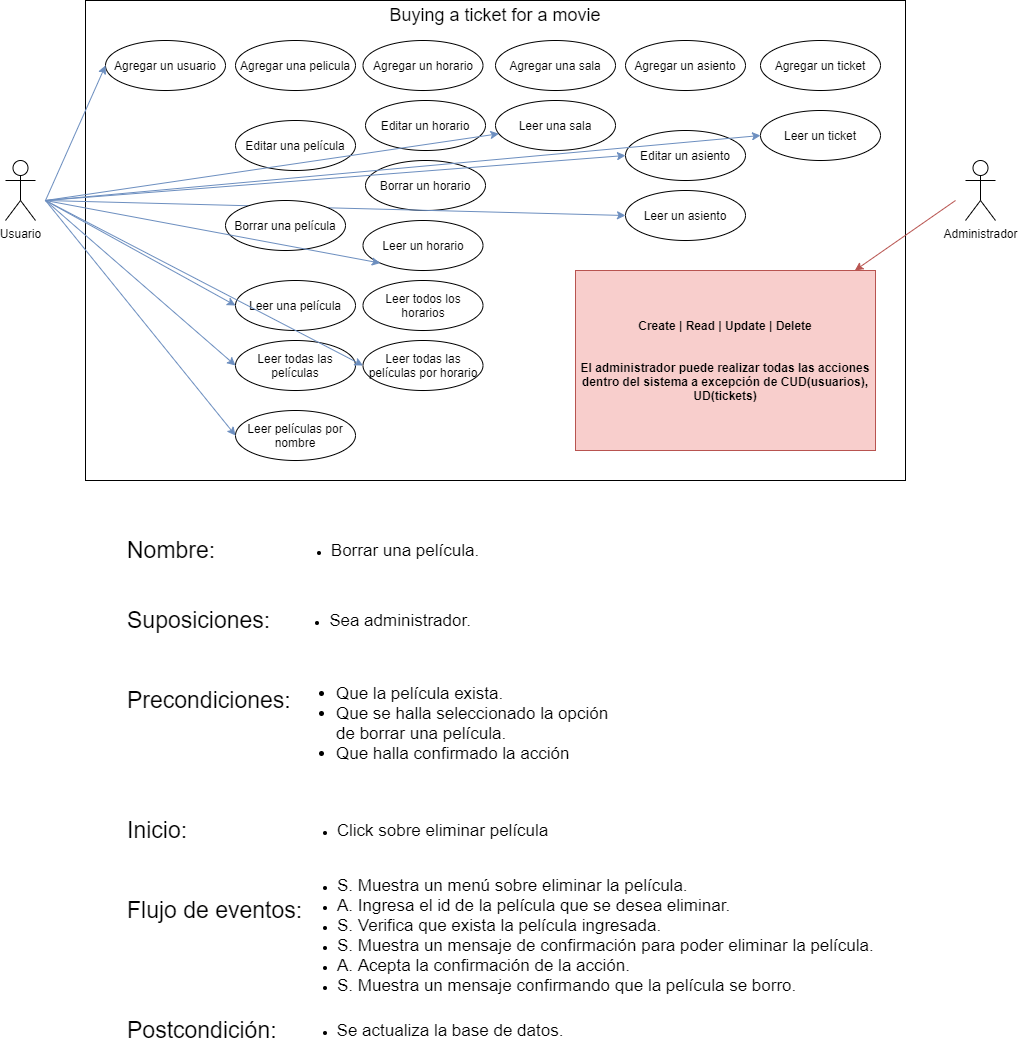

The diagram above was exported from draw.io. Its source (the exported page's mxGraphModel, read from the mxfile embedded in the PNG):
<mxGraphModel dx="2048" dy="645" grid="1" gridSize="10" guides="1" tooltips="1" connect="1" arrows="1" fold="1" page="1" pageScale="1" pageWidth="827" pageHeight="1169" math="0" shadow="0">
  <root>
    <mxCell id="0" />
    <mxCell id="1" parent="0" />
    <mxCell id="AsNlI9oAS_qBRKQYE9Nt-1" value="" style="rounded=0;whiteSpace=wrap;html=1;" parent="1" vertex="1">
      <mxGeometry y="40" width="820" height="480" as="geometry" />
    </mxCell>
    <mxCell id="AsNlI9oAS_qBRKQYE9Nt-2" value="&lt;font style=&quot;font-size: 18px&quot;&gt;Buying a ticket for a movie&lt;/font&gt;" style="text;html=1;strokeColor=none;fillColor=none;align=center;verticalAlign=middle;whiteSpace=wrap;rounded=0;" parent="1" vertex="1">
      <mxGeometry x="230" y="40" width="360" height="30" as="geometry" />
    </mxCell>
    <mxCell id="AsNlI9oAS_qBRKQYE9Nt-3" value="Agregar un usuario" style="ellipse;whiteSpace=wrap;html=1;" parent="1" vertex="1">
      <mxGeometry x="20" y="80" width="120" height="50" as="geometry" />
    </mxCell>
    <mxCell id="AsNlI9oAS_qBRKQYE9Nt-5" value="Leer todas las películas" style="ellipse;whiteSpace=wrap;html=1;" parent="1" vertex="1">
      <mxGeometry x="150" y="380" width="120" height="50" as="geometry" />
    </mxCell>
    <mxCell id="AsNlI9oAS_qBRKQYE9Nt-6" value="Editar un horario" style="ellipse;whiteSpace=wrap;html=1;" parent="1" vertex="1">
      <mxGeometry x="280" y="140" width="120" height="50" as="geometry" />
    </mxCell>
    <mxCell id="AsNlI9oAS_qBRKQYE9Nt-7" value="Editar una película" style="ellipse;whiteSpace=wrap;html=1;" parent="1" vertex="1">
      <mxGeometry x="150" y="160" width="120" height="50" as="geometry" />
    </mxCell>
    <mxCell id="AsNlI9oAS_qBRKQYE9Nt-8" value="Leer una película" style="ellipse;whiteSpace=wrap;html=1;" parent="1" vertex="1">
      <mxGeometry x="150" y="320" width="120" height="50" as="geometry" />
    </mxCell>
    <mxCell id="AsNlI9oAS_qBRKQYE9Nt-9" value="Agregar una pelicula" style="ellipse;whiteSpace=wrap;html=1;" parent="1" vertex="1">
      <mxGeometry x="150" y="80" width="120" height="50" as="geometry" />
    </mxCell>
    <mxCell id="AsNlI9oAS_qBRKQYE9Nt-10" value="Agregar un ticket" style="ellipse;whiteSpace=wrap;html=1;" parent="1" vertex="1">
      <mxGeometry x="675" y="80" width="120" height="50" as="geometry" />
    </mxCell>
    <mxCell id="AsNlI9oAS_qBRKQYE9Nt-11" value="Agregar un horario" style="ellipse;whiteSpace=wrap;html=1;" parent="1" vertex="1">
      <mxGeometry x="277.5" y="80" width="120" height="50" as="geometry" />
    </mxCell>
    <mxCell id="AsNlI9oAS_qBRKQYE9Nt-12" value="Agregar una sala" style="ellipse;whiteSpace=wrap;html=1;" parent="1" vertex="1">
      <mxGeometry x="410" y="80" width="120" height="50" as="geometry" />
    </mxCell>
    <mxCell id="AsNlI9oAS_qBRKQYE9Nt-13" value="Agregar un asiento" style="ellipse;whiteSpace=wrap;html=1;" parent="1" vertex="1">
      <mxGeometry x="540" y="80" width="120" height="50" as="geometry" />
    </mxCell>
    <mxCell id="AsNlI9oAS_qBRKQYE9Nt-14" value="Leer películas por nombre" style="ellipse;whiteSpace=wrap;html=1;" parent="1" vertex="1">
      <mxGeometry x="150" y="450" width="120" height="50" as="geometry" />
    </mxCell>
    <mxCell id="AsNlI9oAS_qBRKQYE9Nt-17" value="Usuario" style="shape=umlActor;verticalLabelPosition=bottom;labelBackgroundColor=#ffffff;verticalAlign=top;html=1;outlineConnect=0;" parent="1" vertex="1">
      <mxGeometry x="-80" y="200" width="30" height="60" as="geometry" />
    </mxCell>
    <mxCell id="AsNlI9oAS_qBRKQYE9Nt-21" value="Administrador" style="shape=umlActor;verticalLabelPosition=bottom;labelBackgroundColor=#ffffff;verticalAlign=top;html=1;outlineConnect=0;" parent="1" vertex="1">
      <mxGeometry x="880" y="200" width="30" height="60" as="geometry" />
    </mxCell>
    <mxCell id="AsNlI9oAS_qBRKQYE9Nt-27" value="&lt;font style=&quot;font-size: 23px&quot;&gt;Nombre:&lt;/font&gt;" style="text;html=1;strokeColor=none;fillColor=none;align=left;verticalAlign=middle;whiteSpace=wrap;rounded=0;" parent="1" vertex="1">
      <mxGeometry x="40" y="570" width="120" height="40" as="geometry" />
    </mxCell>
    <mxCell id="AsNlI9oAS_qBRKQYE9Nt-28" value="&lt;ul&gt;&lt;li&gt;&lt;font style=&quot;font-size: 17px&quot;&gt;Borrar una película.&lt;/font&gt;&lt;/li&gt;&lt;/ul&gt;" style="text;html=1;strokeColor=none;fillColor=none;align=center;verticalAlign=middle;whiteSpace=wrap;rounded=0;" parent="1" vertex="1">
      <mxGeometry x="200" y="580" width="200" height="20" as="geometry" />
    </mxCell>
    <mxCell id="AsNlI9oAS_qBRKQYE9Nt-29" value="&lt;span style=&quot;font-size: 23px&quot;&gt;Suposiciones:&lt;/span&gt;" style="text;html=1;strokeColor=none;fillColor=none;align=left;verticalAlign=middle;whiteSpace=wrap;rounded=0;" parent="1" vertex="1">
      <mxGeometry x="40" y="640" width="120" height="40" as="geometry" />
    </mxCell>
    <mxCell id="AsNlI9oAS_qBRKQYE9Nt-30" value="&lt;ul&gt;&lt;li&gt;&lt;font style=&quot;font-size: 17px&quot;&gt;Sea administrador.&lt;/font&gt;&lt;/li&gt;&lt;/ul&gt;" style="text;html=1;strokeColor=none;fillColor=none;align=center;verticalAlign=middle;whiteSpace=wrap;rounded=0;" parent="1" vertex="1">
      <mxGeometry x="200" y="650" width="190" height="20" as="geometry" />
    </mxCell>
    <mxCell id="AsNlI9oAS_qBRKQYE9Nt-31" value="&lt;span style=&quot;font-size: 23px&quot;&gt;Precondiciones:&lt;/span&gt;" style="text;html=1;strokeColor=none;fillColor=none;align=left;verticalAlign=middle;whiteSpace=wrap;rounded=0;" parent="1" vertex="1">
      <mxGeometry x="40" y="720" width="120" height="40" as="geometry" />
    </mxCell>
    <mxCell id="AsNlI9oAS_qBRKQYE9Nt-32" value="&lt;div style=&quot;text-align: left ; font-size: 17px&quot;&gt;&lt;ul&gt;&lt;li&gt;&lt;font style=&quot;font-size: 17px&quot;&gt;Que la película exista.&lt;/font&gt;&lt;/li&gt;&lt;li&gt;&lt;span&gt;&lt;font style=&quot;font-size: 17px&quot;&gt;Que se halla seleccionado la opción de borrar una película.&lt;/font&gt;&lt;/span&gt;&lt;/li&gt;&lt;li&gt;&lt;font style=&quot;font-size: 17px&quot;&gt;Que halla confirmado la acción&lt;/font&gt;&lt;/li&gt;&lt;/ul&gt;&lt;/div&gt;&lt;div style=&quot;text-align: left&quot;&gt;&lt;span&gt;&lt;br&gt;&lt;/span&gt;&lt;/div&gt;" style="text;html=1;strokeColor=none;fillColor=none;align=center;verticalAlign=middle;whiteSpace=wrap;rounded=0;" parent="1" vertex="1">
      <mxGeometry x="210" y="750" width="320" height="40" as="geometry" />
    </mxCell>
    <mxCell id="AsNlI9oAS_qBRKQYE9Nt-35" value="&lt;span style=&quot;font-size: 23px&quot;&gt;Inicio:&lt;/span&gt;" style="text;html=1;strokeColor=none;fillColor=none;align=left;verticalAlign=middle;whiteSpace=wrap;rounded=0;" parent="1" vertex="1">
      <mxGeometry x="40" y="850" width="120" height="40" as="geometry" />
    </mxCell>
    <mxCell id="AsNlI9oAS_qBRKQYE9Nt-37" value="&lt;ul&gt;&lt;li&gt;&lt;font style=&quot;font-size: 17px&quot;&gt;Click sobre eliminar película&lt;/font&gt;&lt;/li&gt;&lt;/ul&gt;" style="text;html=1;strokeColor=none;fillColor=none;align=center;verticalAlign=middle;whiteSpace=wrap;rounded=0;" parent="1" vertex="1">
      <mxGeometry x="205" y="860" width="265" height="20" as="geometry" />
    </mxCell>
    <mxCell id="AsNlI9oAS_qBRKQYE9Nt-38" value="&lt;span style=&quot;font-size: 23px&quot;&gt;Flujo de eventos:&lt;/span&gt;" style="text;html=1;strokeColor=none;fillColor=none;align=left;verticalAlign=middle;whiteSpace=wrap;rounded=0;" parent="1" vertex="1">
      <mxGeometry x="40" y="930" width="180" height="40" as="geometry" />
    </mxCell>
    <mxCell id="AsNlI9oAS_qBRKQYE9Nt-39" value="&lt;ul&gt;&lt;li&gt;&lt;span style=&quot;font-size: 17px&quot;&gt;S. Muestra un menú sobre eliminar la película.&lt;/span&gt;&lt;/li&gt;&lt;li&gt;&lt;span style=&quot;font-size: 17px&quot;&gt;A. Ingresa el id de la película que se desea eliminar.&lt;/span&gt;&lt;/li&gt;&lt;li&gt;&lt;span style=&quot;font-size: 17px&quot;&gt;S. Verifica que exista la película ingresada.&lt;/span&gt;&lt;/li&gt;&lt;li&gt;&lt;span style=&quot;font-size: 17px&quot;&gt;S. Muestra un mensaje de confirmación para poder eliminar la película.&lt;/span&gt;&lt;/li&gt;&lt;li&gt;&lt;span style=&quot;font-size: 17px&quot;&gt;A. Acepta la confirmación de la acción.&lt;/span&gt;&lt;/li&gt;&lt;li&gt;&lt;span style=&quot;font-size: 17px&quot;&gt;S. Muestra un mensaje confirmando que la película se borro.&lt;/span&gt;&lt;/li&gt;&lt;/ul&gt;" style="text;html=1;strokeColor=none;fillColor=none;align=left;verticalAlign=middle;whiteSpace=wrap;rounded=0;" parent="1" vertex="1">
      <mxGeometry x="210" y="890" width="585" height="170" as="geometry" />
    </mxCell>
    <mxCell id="AsNlI9oAS_qBRKQYE9Nt-48" value="&lt;span style=&quot;font-size: 23px&quot;&gt;Postcondición:&lt;/span&gt;" style="text;html=1;strokeColor=none;fillColor=none;align=left;verticalAlign=middle;whiteSpace=wrap;rounded=0;" parent="1" vertex="1">
      <mxGeometry x="40" y="1050" width="180" height="40" as="geometry" />
    </mxCell>
    <mxCell id="AsNlI9oAS_qBRKQYE9Nt-49" value="&lt;ul&gt;&lt;li&gt;&lt;font style=&quot;font-size: 17px&quot;&gt;Se actualiza la base de datos.&lt;/font&gt;&lt;/li&gt;&lt;/ul&gt;" style="text;html=1;strokeColor=none;fillColor=none;align=center;verticalAlign=middle;whiteSpace=wrap;rounded=0;" parent="1" vertex="1">
      <mxGeometry x="210" y="1060" width="270" height="20" as="geometry" />
    </mxCell>
    <mxCell id="AsNlI9oAS_qBRKQYE9Nt-56" value="&lt;span&gt;Borrar un horario&lt;/span&gt;" style="ellipse;whiteSpace=wrap;html=1;" parent="1" vertex="1">
      <mxGeometry x="280" y="200" width="120" height="50" as="geometry" />
    </mxCell>
    <mxCell id="AsNlI9oAS_qBRKQYE9Nt-57" value="&lt;span&gt;Leer un horario&lt;/span&gt;" style="ellipse;whiteSpace=wrap;html=1;" parent="1" vertex="1">
      <mxGeometry x="277.5" y="260" width="120" height="50" as="geometry" />
    </mxCell>
    <mxCell id="AsNlI9oAS_qBRKQYE9Nt-58" value="&lt;span&gt;Leer todos los horarios&lt;/span&gt;" style="ellipse;whiteSpace=wrap;html=1;" parent="1" vertex="1">
      <mxGeometry x="277.5" y="320" width="120" height="50" as="geometry" />
    </mxCell>
    <mxCell id="AsNlI9oAS_qBRKQYE9Nt-59" value="&lt;span&gt;Leer todas las películas por horario&lt;/span&gt;" style="ellipse;whiteSpace=wrap;html=1;" parent="1" vertex="1">
      <mxGeometry x="277.5" y="380" width="120" height="50" as="geometry" />
    </mxCell>
    <mxCell id="AsNlI9oAS_qBRKQYE9Nt-60" value="Leer una sala" style="ellipse;whiteSpace=wrap;html=1;" parent="1" vertex="1">
      <mxGeometry x="410" y="140" width="120" height="50" as="geometry" />
    </mxCell>
    <mxCell id="AsNlI9oAS_qBRKQYE9Nt-62" value="Leer un asiento" style="ellipse;whiteSpace=wrap;html=1;" parent="1" vertex="1">
      <mxGeometry x="540" y="230" width="120" height="50" as="geometry" />
    </mxCell>
    <mxCell id="AsNlI9oAS_qBRKQYE9Nt-63" value="Leer un ticket" style="ellipse;whiteSpace=wrap;html=1;" parent="1" vertex="1">
      <mxGeometry x="675" y="150" width="120" height="50" as="geometry" />
    </mxCell>
    <mxCell id="AsNlI9oAS_qBRKQYE9Nt-64" value="" style="endArrow=classic;html=1;entryX=0;entryY=0.5;entryDx=0;entryDy=0;fillColor=#dae8fc;strokeColor=#6c8ebf;" parent="1" target="AsNlI9oAS_qBRKQYE9Nt-3" edge="1">
      <mxGeometry width="50" height="50" relative="1" as="geometry">
        <mxPoint x="-40" y="240" as="sourcePoint" />
        <mxPoint x="10" y="220" as="targetPoint" />
      </mxGeometry>
    </mxCell>
    <mxCell id="AsNlI9oAS_qBRKQYE9Nt-65" value="" style="endArrow=classic;html=1;entryX=0;entryY=0.5;entryDx=0;entryDy=0;fillColor=#dae8fc;strokeColor=#6c8ebf;" parent="1" target="AsNlI9oAS_qBRKQYE9Nt-8" edge="1">
      <mxGeometry width="50" height="50" relative="1" as="geometry">
        <mxPoint x="-40" y="240" as="sourcePoint" />
        <mxPoint x="-10" y="360" as="targetPoint" />
      </mxGeometry>
    </mxCell>
    <mxCell id="AsNlI9oAS_qBRKQYE9Nt-66" value="" style="endArrow=classic;html=1;entryX=0;entryY=0.5;entryDx=0;entryDy=0;fillColor=#dae8fc;strokeColor=#6c8ebf;" parent="1" target="AsNlI9oAS_qBRKQYE9Nt-5" edge="1">
      <mxGeometry width="50" height="50" relative="1" as="geometry">
        <mxPoint x="-40" y="240" as="sourcePoint" />
        <mxPoint x="160" y="295" as="targetPoint" />
      </mxGeometry>
    </mxCell>
    <mxCell id="AsNlI9oAS_qBRKQYE9Nt-67" value="" style="endArrow=classic;html=1;entryX=0;entryY=0.5;entryDx=0;entryDy=0;fillColor=#dae8fc;strokeColor=#6c8ebf;" parent="1" target="AsNlI9oAS_qBRKQYE9Nt-14" edge="1">
      <mxGeometry width="50" height="50" relative="1" as="geometry">
        <mxPoint x="-40" y="240" as="sourcePoint" />
        <mxPoint x="-10" y="330" as="targetPoint" />
      </mxGeometry>
    </mxCell>
    <mxCell id="AsNlI9oAS_qBRKQYE9Nt-69" value="" style="endArrow=classic;html=1;entryX=0;entryY=0.5;entryDx=0;entryDy=0;fillColor=#dae8fc;strokeColor=#6c8ebf;" parent="1" target="AsNlI9oAS_qBRKQYE9Nt-59" edge="1">
      <mxGeometry width="50" height="50" relative="1" as="geometry">
        <mxPoint x="-40" y="240" as="sourcePoint" />
        <mxPoint x="-20" y="350" as="targetPoint" />
      </mxGeometry>
    </mxCell>
    <mxCell id="AsNlI9oAS_qBRKQYE9Nt-71" value="" style="endArrow=classic;html=1;fillColor=#dae8fc;strokeColor=#6c8ebf;" parent="1" target="AsNlI9oAS_qBRKQYE9Nt-60" edge="1">
      <mxGeometry width="50" height="50" relative="1" as="geometry">
        <mxPoint x="-40" y="240" as="sourcePoint" />
        <mxPoint x="-10" y="350" as="targetPoint" />
      </mxGeometry>
    </mxCell>
    <mxCell id="AsNlI9oAS_qBRKQYE9Nt-75" value="" style="endArrow=classic;html=1;entryX=0;entryY=0.5;entryDx=0;entryDy=0;fillColor=#dae8fc;strokeColor=#6c8ebf;" parent="1" target="AsNlI9oAS_qBRKQYE9Nt-62" edge="1">
      <mxGeometry width="50" height="50" relative="1" as="geometry">
        <mxPoint x="-40" y="240" as="sourcePoint" />
        <mxPoint y="360" as="targetPoint" />
      </mxGeometry>
    </mxCell>
    <mxCell id="AsNlI9oAS_qBRKQYE9Nt-4" value="&lt;span&gt;Borrar una película&lt;/span&gt;" style="ellipse;whiteSpace=wrap;html=1;" parent="1" vertex="1">
      <mxGeometry x="140" y="240" width="120" height="50" as="geometry" />
    </mxCell>
    <mxCell id="AsNlI9oAS_qBRKQYE9Nt-61" value="Editar un asiento" style="ellipse;whiteSpace=wrap;html=1;" parent="1" vertex="1">
      <mxGeometry x="540" y="170" width="120" height="50" as="geometry" />
    </mxCell>
    <mxCell id="AsNlI9oAS_qBRKQYE9Nt-83" value="" style="endArrow=classic;html=1;entryX=0;entryY=0.5;entryDx=0;entryDy=0;fillColor=#dae8fc;strokeColor=#6c8ebf;" parent="1" target="AsNlI9oAS_qBRKQYE9Nt-61" edge="1">
      <mxGeometry width="50" height="50" relative="1" as="geometry">
        <mxPoint x="-40" y="240" as="sourcePoint" />
        <mxPoint x="675" y="165" as="targetPoint" />
      </mxGeometry>
    </mxCell>
    <mxCell id="AsNlI9oAS_qBRKQYE9Nt-84" value="" style="endArrow=classic;html=1;entryX=0;entryY=0.5;entryDx=0;entryDy=0;fillColor=#dae8fc;strokeColor=#6c8ebf;" parent="1" target="AsNlI9oAS_qBRKQYE9Nt-63" edge="1">
      <mxGeometry width="50" height="50" relative="1" as="geometry">
        <mxPoint x="-40" y="240" as="sourcePoint" />
        <mxPoint x="-20" y="340" as="targetPoint" />
      </mxGeometry>
    </mxCell>
    <mxCell id="AsNlI9oAS_qBRKQYE9Nt-85" value="&lt;b&gt;Create | Read | Update | Delete&lt;br&gt;&lt;br&gt;&lt;br&gt;El administrador puede realizar todas las acciones dentro del sistema a excepción de CUD(usuarios), UD(tickets)&lt;/b&gt;" style="text;html=1;strokeColor=#b85450;fillColor=#f8cecc;align=center;verticalAlign=middle;whiteSpace=wrap;rounded=0;" parent="1" vertex="1">
      <mxGeometry x="490" y="310" width="300" height="180" as="geometry" />
    </mxCell>
    <mxCell id="AsNlI9oAS_qBRKQYE9Nt-86" value="" style="endArrow=classic;html=1;fillColor=#f8cecc;strokeColor=#b85450;" parent="1" target="AsNlI9oAS_qBRKQYE9Nt-85" edge="1">
      <mxGeometry width="50" height="50" relative="1" as="geometry">
        <mxPoint x="870" y="240" as="sourcePoint" />
        <mxPoint x="870" y="410" as="targetPoint" />
      </mxGeometry>
    </mxCell>
    <mxCell id="JeuRhjAZHsDt1gZ6uTta-2" value="" style="endArrow=classic;html=1;entryX=0;entryY=1;entryDx=0;entryDy=0;fillColor=#dae8fc;strokeColor=#6c8ebf;" edge="1" parent="1" target="AsNlI9oAS_qBRKQYE9Nt-57">
      <mxGeometry width="50" height="50" relative="1" as="geometry">
        <mxPoint x="-40" y="240" as="sourcePoint" />
        <mxPoint x="-150" y="470" as="targetPoint" />
      </mxGeometry>
    </mxCell>
  </root>
</mxGraphModel>